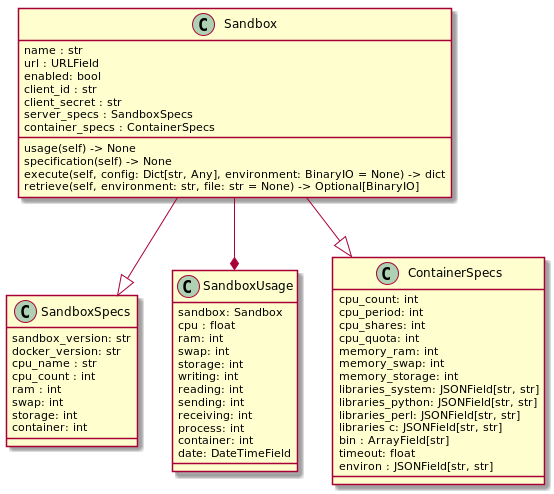

The diagram above was rendered by PlantUML. Its source (embedded in the PNG):
@startuml

class SandboxSpecs {
    sandbox_version: str
    docker_version: str
    cpu_name : str
    cpu_count : int
    ram : int
    swap: int
    storage: int
    container: int
}


class SandboxUsage {
    sandbox: Sandbox
    cpu : float
    ram: int
    swap: int
    storage: int
    writing: int
    reading: int
    sending: int
    receiving: int
    process: int
    container: int
    date: DateTimeField
}


class ContainerSpecs {
    cpu_count: int
    cpu_period: int
    cpu_shares: int
    cpu_quota: int
    memory_ram: int
    memory_swap: int
    memory_storage: int
    libraries_system: JSONField[str, str]
    libraries_python: JSONField[str, str]
    libraries_perl: JSONField[str, str]
    libraries c: JSONField[str, str]
    bin : ArrayField[str]
    timeout: float
    environ : JSONField[str, str]
}


class Sandbox {
    name : str
    url : URLField
    enabled: bool
    client_id : str
    client_secret : str
    server_specs : SandboxSpecs
    container_specs : ContainerSpecs

    usage(self) -> None
    specification(self) -> None
    execute(self, config: Dict[str, Any], environment: BinaryIO = None) -> dict
    retrieve(self, environment: str, file: str = None) -> Optional[BinaryIO]
}

Sandbox --|> SandboxSpecs
Sandbox --|> ContainerSpecs
Sandbox --* SandboxUsage

@enduml